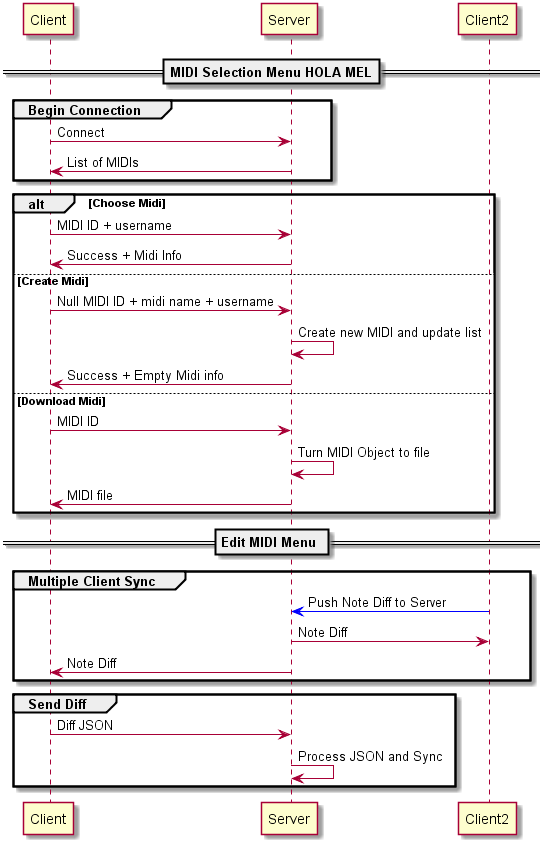

The diagram above was rendered by PlantUML. Its source (embedded in the PNG):
@startuml

== MIDI Selection Menu HOLA MEL== 

group Begin Connection
      Client -> Server : Connect
      Server -> Client : List of MIDIs
end

alt Choose Midi
    Client -> Server : MIDI ID + username
    Server -> Client : Success + Midi Info

else Create Midi
     Client -> Server : Null MIDI ID + midi name + username
     Server -> Server : Create new MIDI and update list
     Server -> Client : Success + Empty Midi info

else Download Midi
     Client -> Server : MIDI ID
     Server -> Server : Turn MIDI Object to file
     Server -> Client : MIDI file

end

== Edit MIDI Menu == 

group Multiple Client Sync
      Client2 -[#blue]> Server : Push Note Diff to Server
      Server -> Client2 : Note Diff
      Server -> Client : Note Diff
end

group Send Diff
      Client -> Server : Diff JSON
      Server -> Server : Process JSON and Sync
end



@enduml